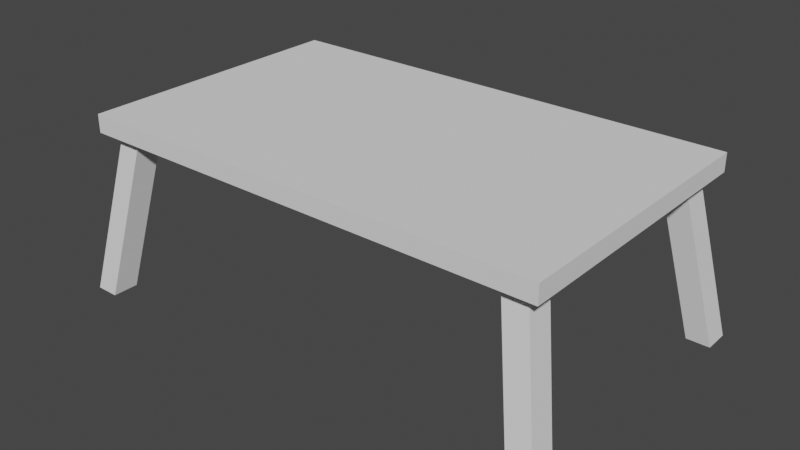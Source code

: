# Source: mesa.blend  (saved by Blender 2.92.15; exported with 4.5.12 LTS)
import bpy
from mathutils import Matrix  # noqa: F401  (used for matrix-valued properties, if any)

bpy.ops.wm.read_factory_settings(use_empty=True)
scene = bpy.context.scene
scene.name = 'Scene'

# ---- collections
col_collection = bpy.data.collections.new('Collection'); scene.collection.children.link(col_collection)
col_collection_2 = bpy.data.collections.new('Collection 2'); scene.collection.children.link(col_collection_2)

# ---- world
world_world = bpy.data.worlds.new('World'); scene.world = world_world
world_world.use_nodes = True; world_world.node_tree.nodes.clear()
_N = world_world.node_tree.nodes; _L = world_world.node_tree.links
n0 = _N.new('ShaderNodeOutputWorld'); n0.name = 'World Output'; n0.location = (300, 300)
n1 = _N.new('ShaderNodeBackground'); n1.name = 'Background'; n1.location = (10, 300)
n1.inputs[0].default_value = (0.05088, 0.05088, 0.05088, 1.0)
_L.new(n1.outputs[0], n0.inputs[0])
n0.is_active_output = True
world_world.color = (0.05088, 0.05088, 0.05088)
world_world.use_sun_shadow = False
world_world.sun_shadow_jitter_overblur = 0.0

# ---- meshes
me_cubo_005 = bpy.data.meshes.new('Cubo.005')
me_cubo_005.from_pydata([(-0.5413, 0.9657, -0.9998), (-0.5947, 1.0, 0.5165), (-0.5947, -6.439e-09, 0.364), (-0.6508, 0.9657, -0.9998), (0.0, 1.0, 0.5165), (-0.6503, 1.065, -0.9998), (-0.5947, -6.439e-09, 0.5165), (0.0, 1.0, 0.364), (-0.5947, 1.0, 0.364), (0.0, 0.0, 0.5165), (-0.4315, 0.8349, 0.364), (-0.5947, 0.9349, 0.5165), (-0.5947, 0.9349, 0.364), (-0.5395, -6.439e-09, 0.364), (0.0, 0.9349, 0.5165), (0.0, 0.8408, 0.364), (-0.541, 0.8349, 0.364), (-0.5405, 1.0, 0.5165), (-0.5405, 1.0, 0.364), (0.0, 0.9358, 0.364), (-0.5405, -6.439e-09, 0.5165), (-0.5405, 0.9349, 0.5165), (-0.4307, 0.9346, 0.364), (0.0, 0.8349, 0.5165), (-0.001356, 0.0, 0.364), (-0.5947, 0.8349, 0.5165), (-0.5947, 0.8349, 0.364), (-0.5405, 0.8349, 0.5165), (-0.4307, 1.0, 0.5165), (-0.4307, 1.0, 0.364), (-0.4307, -6.439e-09, 0.5165), (-0.4307, 0.9349, 0.5165), (-0.5405, 0.9346, 0.364), (-0.4312, -6.439e-09, 0.364), (-0.4307, 0.8349, 0.5165), (-0.5405, 1.065, -0.9998)], [], [(12, 11, 1, 8), (29, 28, 4, 7), (32, 22, 35, 5), (27, 25, 6, 20), (16, 32, 5, 3), (16, 26, 12, 32), (17, 1, 11, 21), (22, 10, 0, 35), (26, 25, 11, 12), (0, 3, 5, 35), (28, 17, 21, 31), (34, 27, 20, 30), (15, 24, 33, 10), (33, 13, 16, 10), (8, 1, 17, 18), (16, 13, 2, 26), (31, 21, 27, 34), (2, 6, 25, 26), (15, 10, 22, 19), (21, 11, 25, 27), (7, 19, 22, 29), (14, 31, 34, 23), (23, 34, 30, 9), (4, 28, 31, 14), (10, 16, 3, 0), (18, 29, 22, 32), (8, 18, 32, 12), (18, 17, 28, 29)])
_uv = me_cubo_005.uv_layers.new(name='MapaUV')
_uv.uv.foreach_set('vector', [0.6059, 0.2419, 0.625, 0.2419, 0.625, 0.25, 0.6059, 0.25, 0.6059, 0.2705, 0.625, 0.2705, 0.625, 0.375, 0.6059, 0.375, 0.6059, 0.2568, 0.6059, 0.2705, 0.6059, 0.2705, 0.6059, 0.2568, 0.8682, 0.5206, 0.875, 0.5206, 0.875, 0.625, 0.8682, 0.625, 0.0, 0.0, 0.0, 0.0, 0.0, 0.0, 0.0, 0.0, 0.0, 0.0, 0.6059, 0.2294, 0.6059, 0.2419, 0.0, 0.0, 0.8682, 0.5, 0.875, 0.5, 0.875, 0.5081, 0.8682, 0.5081, 0.6059, 0.2705, 0.0, 0.0, 0.0, 0.0, 0.6059, 0.2705, 0.6059, 0.2294, 0.625, 0.2294, 0.625, 0.2419, 0.6059, 0.2419, 0.0, 0.0, 0.0, 0.0, 0.0, 0.0, 0.6059, 0.2705, 0.8545, 0.5, 0.8682, 0.5, 0.8682, 0.5081, 0.8545, 0.5081, 0.8545, 0.5206, 0.8682, 0.5206, 0.8682, 0.625, 0.8545, 0.625, 0.0, 0.0, 0.0, 0.0, 0.0, 0.0, 0.0, 0.0, 0.0, 0.0, 0.0, 0.0, 0.0, 0.0, 0.0, 0.0, 0.6059, 0.25, 0.625, 0.25, 0.625, 0.2568, 0.6059, 0.2568, 0.0, 0.0, 0.0, 0.0, 0.6059, 0.125, 0.6059, 0.2294, 0.8545, 0.5081, 0.8682, 0.5081, 0.8682, 0.5206, 0.8545, 0.5206, 0.6059, 0.125, 0.625, 0.125, 0.625, 0.2294, 0.6059, 0.2294, 0.0, 0.0, 0.0, 0.0, 0.6059, 0.2705, 0.0, 0.0, 0.8682, 0.5081, 0.875, 0.5081, 0.875, 0.5206, 0.8682, 0.5206, 0.6059, 0.375, 0.0, 0.0, 0.6059, 0.2705, 0.6059, 0.2705, 0.75, 0.5081, 0.8545, 0.5081, 0.8545, 0.5206, 0.75, 0.5206, 0.75, 0.5206, 0.8545, 0.5206, 0.8545, 0.625, 0.75, 0.625, 0.75, 0.5, 0.8545, 0.5, 0.8545, 0.5081, 0.75, 0.5081, 0.0, 0.0, 0.0, 0.0, 0.0, 0.0, 0.0, 0.0, 0.6059, 0.2568, 0.6059, 0.2705, 0.6059, 0.2705, 0.6059, 0.2568, 0.6059, 0.25, 0.6059, 0.2568, 0.6059, 0.2568, 0.6059, 0.2419, 0.6059, 0.2568, 0.625, 0.2568, 0.625, 0.2705, 0.6059, 0.2705])
me_cubo_005.use_remesh_fix_poles = True
me_cubo_005.use_remesh_preserve_attributes = False
me_cubo_005.use_mirror_vertex_groups = False
me_cubo_005.update()

# ---- objects
ob_mesa = bpy.data.objects.new('mesa', me_cubo_005)

# ---- transforms, parenting, visibility, modifiers, constraints
ob_mesa.location = (4.023, 19.58, 0.0)
ob_mesa.rotation_euler = (0.0, -0.0, 1.571)
ob_mesa.scale = (1.99, 1.99, 1.0)
ob_mesa.lineart.crease_threshold = 0.0
_m = ob_mesa.modifiers.new('Simetrizar', 'MIRROR')
_m.use_axis = (True, True, False)

# ---- collection membership
col_collection.objects.link(ob_mesa)

# ---- scene / render settings (as saved in the file)
scene.frame_start = 1; scene.frame_end = 250; scene.frame_set(49)
scene.render.engine = 'CYCLES'
scene.cycles.use_denoising = False
scene.cycles.samples = 8192
scene.cycles.sampling_pattern = 'TABULATED_SOBOL'
scene.cycles.use_adaptive_sampling = False
scene.cycles.use_light_tree = False
scene.eevee.taa_samples = 64
scene.eevee.taa_render_samples = 128
scene.view_settings.view_transform = 'Filmic'
bpy.context.view_layer.update()

# ---- added for rendering (the .blend has no active camera and no usable light): camera, sun
cam_auto = bpy.data.cameras.new('AutoCamera')
cam_auto.lens = 50.0
cam_auto.sensor_width = 36.0
cam_auto.clip_end = 1000.0
ob_auto_camera = bpy.data.objects.new('AutoCamera', cam_auto)
scene.collection.objects.link(ob_auto_camera)
ob_auto_camera.location = (8.82916, 13.8129, 3.60358)
ob_auto_camera.rotation_euler = (1.09748, -7.21219e-08, 0.694738)
scene.camera = ob_auto_camera
light_auto_sun = bpy.data.lights.new('AutoSun', 'SUN')
light_auto_sun.energy = 3.0
light_auto_sun.angle = 0.0523599
ob_auto_sun = bpy.data.objects.new('AutoSun', light_auto_sun)
scene.collection.objects.link(ob_auto_sun)
ob_auto_sun.rotation_euler = (0.872665, 0.174533, 0.523599)
bpy.context.view_layer.update()
